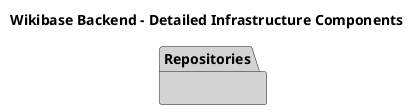

The diagram above was rendered by PlantUML. Its source (embedded in the PNG):
@startuml Detailed Infrastructure Components

title Wikibase Backend - Detailed Infrastructure Components

package "Repositories" as Repositories #LightGray {
}

@enduml